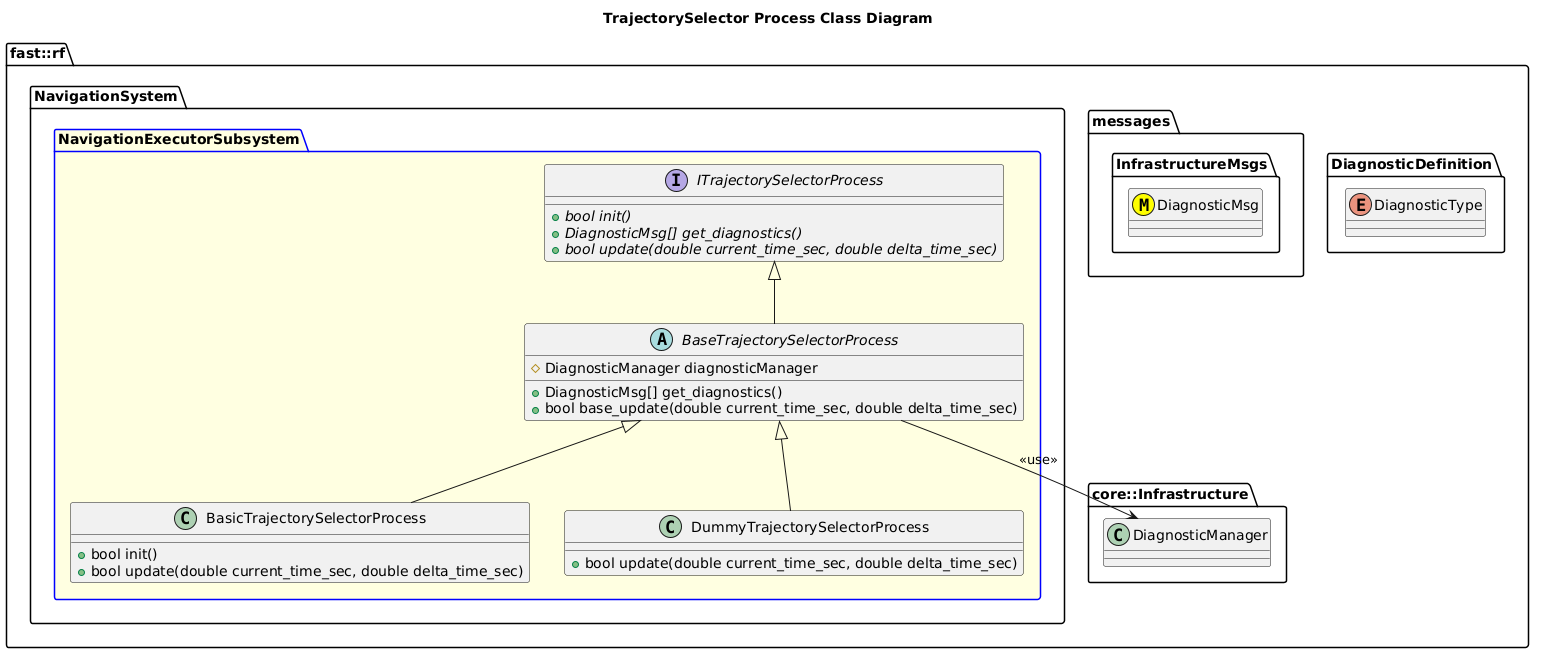

The diagram above was rendered by PlantUML. Its source (embedded in the PNG):
@startuml
title TrajectorySelector Process Class Diagram

namespace fast::rf {
  namespace DiagnosticDefinition {
    enum DiagnosticType
  }
  namespace messages {
    namespace InfrastructureMsgs {
      class DiagnosticMsg <<(M,#FFFF00)>>
    }
  }
  namespace core::Infrastructure {
    class DiagnosticManager
  }
  namespace NavigationSystem {
    package NavigationExecutorSubsystem #LightYellow;line:blue {
        interface ITrajectorySelectorProcess  {
          +{abstract} bool init()
          +{abstract} DiagnosticMsg[] get_diagnostics()
          +{abstract} bool update(double current_time_sec, double delta_time_sec)
        }
        abstract BaseTrajectorySelectorProcess {
          +DiagnosticMsg[] get_diagnostics()
          +bool base_update(double current_time_sec, double delta_time_sec)
          #DiagnosticManager diagnosticManager

        }
        BaseTrajectorySelectorProcess -up-|> ITrajectorySelectorProcess
        BaseTrajectorySelectorProcess --> DiagnosticManager: <<use>>
        class BasicTrajectorySelectorProcess {
          +bool init()
          +bool update(double current_time_sec, double delta_time_sec)
        }
        BasicTrajectorySelectorProcess -up-|> BaseTrajectorySelectorProcess
        class DummyTrajectorySelectorProcess {
          +bool update(double current_time_sec, double delta_time_sec)
        }
        DummyTrajectorySelectorProcess -up-|> BaseTrajectorySelectorProcess
    }
  }
}
@enduml